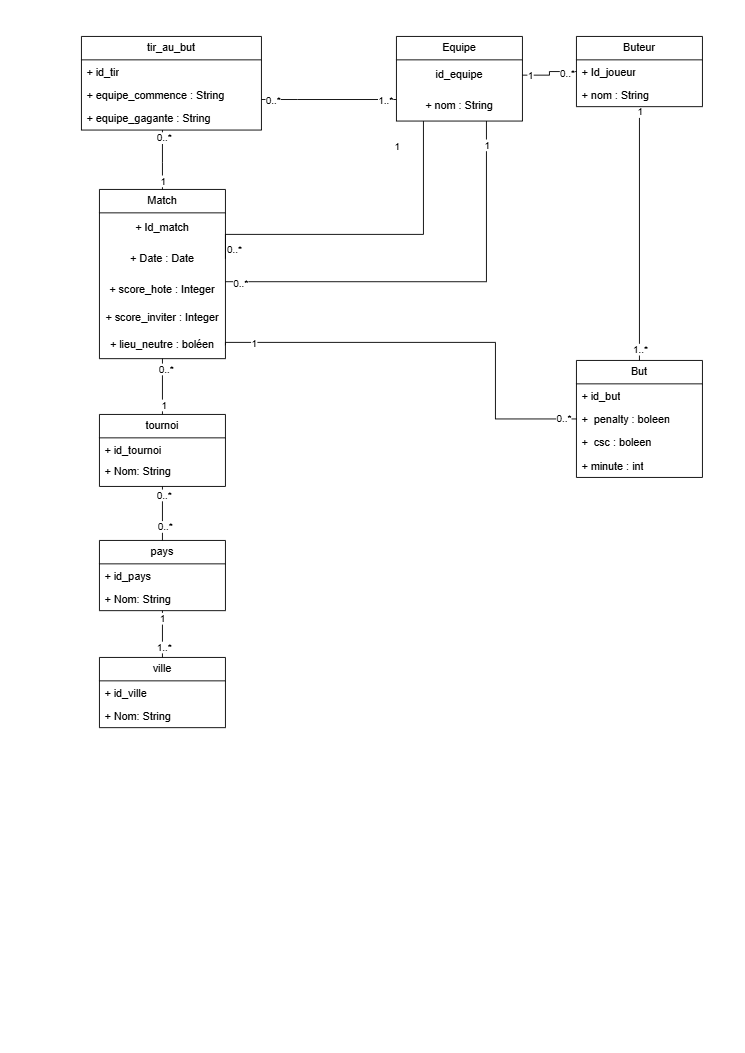

The diagram above was exported from draw.io. Its source (the exported page's mxGraphModel, read from the mxfile embedded in the PNG):
<mxGraphModel dx="2454" dy="989" grid="1" gridSize="10" guides="1" tooltips="1" connect="1" arrows="1" fold="1" page="1" pageScale="1" pageWidth="827" pageHeight="1169" math="0" shadow="0">
  <root>
    <mxCell id="0" />
    <mxCell id="1" parent="0" />
    <mxCell id="3p-iUkLDpPXX9jZVt-OV-69" style="edgeStyle=orthogonalEdgeStyle;rounded=0;orthogonalLoop=1;jettySize=auto;html=1;endArrow=none;endFill=0;" parent="1" source="3p-iUkLDpPXX9jZVt-OV-1" target="3p-iUkLDpPXX9jZVt-OV-22" edge="1">
      <mxGeometry relative="1" as="geometry">
        <Array as="points">
          <mxPoint x="180" y="180" />
          <mxPoint x="180" y="180" />
        </Array>
      </mxGeometry>
    </mxCell>
    <mxCell id="3p-iUkLDpPXX9jZVt-OV-85" value="0..*" style="edgeLabel;html=1;align=center;verticalAlign=middle;resizable=0;points=[];" parent="3p-iUkLDpPXX9jZVt-OV-69" vertex="1" connectable="0">
      <mxGeometry x="0.745" y="-1" relative="1" as="geometry">
        <mxPoint as="offset" />
      </mxGeometry>
    </mxCell>
    <mxCell id="3p-iUkLDpPXX9jZVt-OV-86" value="1" style="edgeLabel;html=1;align=center;verticalAlign=middle;resizable=0;points=[];" parent="3p-iUkLDpPXX9jZVt-OV-69" vertex="1" connectable="0">
      <mxGeometry x="-0.7179" relative="1" as="geometry">
        <mxPoint as="offset" />
      </mxGeometry>
    </mxCell>
    <mxCell id="3p-iUkLDpPXX9jZVt-OV-1" value="Match" style="swimlane;fontStyle=0;childLayout=stackLayout;horizontal=1;startSize=26;fillColor=none;horizontalStack=0;resizeParent=1;resizeParentMax=0;resizeLast=0;collapsible=1;marginBottom=0;whiteSpace=wrap;html=1;" parent="1" vertex="1">
      <mxGeometry x="110" y="210" width="140" height="188" as="geometry" />
    </mxCell>
    <mxCell id="3p-iUkLDpPXX9jZVt-OV-10" value="+ Id_match" style="text;html=1;whiteSpace=wrap;strokeColor=none;fillColor=none;align=center;verticalAlign=middle;rounded=0;" parent="3p-iUkLDpPXX9jZVt-OV-1" vertex="1">
      <mxGeometry y="26" width="140" height="34" as="geometry" />
    </mxCell>
    <mxCell id="3p-iUkLDpPXX9jZVt-OV-45" value="+ Date : Date" style="text;html=1;whiteSpace=wrap;strokeColor=none;fillColor=none;align=center;verticalAlign=middle;rounded=0;" parent="3p-iUkLDpPXX9jZVt-OV-1" vertex="1">
      <mxGeometry y="60" width="140" height="34" as="geometry" />
    </mxCell>
    <mxCell id="3p-iUkLDpPXX9jZVt-OV-98" value="+ score_hote : Integer" style="text;html=1;whiteSpace=wrap;strokeColor=none;fillColor=none;align=center;verticalAlign=middle;rounded=0;" parent="3p-iUkLDpPXX9jZVt-OV-1" vertex="1">
      <mxGeometry y="94" width="140" height="34" as="geometry" />
    </mxCell>
    <mxCell id="3p-iUkLDpPXX9jZVt-OV-99" value="+ score_inviter : Integer" style="text;html=1;whiteSpace=wrap;strokeColor=none;fillColor=none;align=center;verticalAlign=middle;rounded=0;" parent="3p-iUkLDpPXX9jZVt-OV-1" vertex="1">
      <mxGeometry y="128" width="140" height="30" as="geometry" />
    </mxCell>
    <mxCell id="3p-iUkLDpPXX9jZVt-OV-42" value="+ lieu_neutre : boléen" style="text;html=1;whiteSpace=wrap;strokeColor=none;fillColor=none;align=center;verticalAlign=middle;rounded=0;" parent="3p-iUkLDpPXX9jZVt-OV-1" vertex="1">
      <mxGeometry y="158" width="140" height="30" as="geometry" />
    </mxCell>
    <mxCell id="3p-iUkLDpPXX9jZVt-OV-66" style="edgeStyle=orthogonalEdgeStyle;rounded=0;orthogonalLoop=1;jettySize=auto;html=1;entryX=0.5;entryY=0;entryDx=0;entryDy=0;endArrow=none;endFill=0;" parent="1" source="3p-iUkLDpPXX9jZVt-OV-11" target="3p-iUkLDpPXX9jZVt-OV-15" edge="1">
      <mxGeometry relative="1" as="geometry" />
    </mxCell>
    <mxCell id="3p-iUkLDpPXX9jZVt-OV-79" value="0..*" style="edgeLabel;html=1;align=center;verticalAlign=middle;resizable=0;points=[];" parent="3p-iUkLDpPXX9jZVt-OV-66" vertex="1" connectable="0">
      <mxGeometry x="0.4943" y="2" relative="1" as="geometry">
        <mxPoint as="offset" />
      </mxGeometry>
    </mxCell>
    <mxCell id="3p-iUkLDpPXX9jZVt-OV-80" value="0..*" style="edgeLabel;html=1;align=center;verticalAlign=middle;resizable=0;points=[];" parent="3p-iUkLDpPXX9jZVt-OV-66" vertex="1" connectable="0">
      <mxGeometry x="-0.7011" y="1" relative="1" as="geometry">
        <mxPoint as="offset" />
      </mxGeometry>
    </mxCell>
    <mxCell id="3p-iUkLDpPXX9jZVt-OV-11" value="tournoi" style="swimlane;fontStyle=0;childLayout=stackLayout;horizontal=1;startSize=26;fillColor=none;horizontalStack=0;resizeParent=1;resizeParentMax=0;resizeLast=0;collapsible=1;marginBottom=0;whiteSpace=wrap;html=1;" parent="1" vertex="1">
      <mxGeometry x="110" y="460" width="140" height="80" as="geometry" />
    </mxCell>
    <mxCell id="3p-iUkLDpPXX9jZVt-OV-73" value="+ id_tournoi" style="text;strokeColor=none;fillColor=none;align=left;verticalAlign=top;spacingLeft=4;spacingRight=4;overflow=hidden;rotatable=0;points=[[0,0.5],[1,0.5]];portConstraint=eastwest;whiteSpace=wrap;html=1;" parent="3p-iUkLDpPXX9jZVt-OV-11" vertex="1">
      <mxGeometry y="26" width="140" height="24" as="geometry" />
    </mxCell>
    <mxCell id="3p-iUkLDpPXX9jZVt-OV-12" value="+ Nom: String" style="text;strokeColor=none;fillColor=none;align=left;verticalAlign=top;spacingLeft=4;spacingRight=4;overflow=hidden;rotatable=0;points=[[0,0.5],[1,0.5]];portConstraint=eastwest;whiteSpace=wrap;html=1;" parent="3p-iUkLDpPXX9jZVt-OV-11" vertex="1">
      <mxGeometry y="50" width="140" height="30" as="geometry" />
    </mxCell>
    <mxCell id="3p-iUkLDpPXX9jZVt-OV-67" style="edgeStyle=orthogonalEdgeStyle;rounded=0;orthogonalLoop=1;jettySize=auto;html=1;entryX=0.5;entryY=0;entryDx=0;entryDy=0;endArrow=none;endFill=0;" parent="1" source="3p-iUkLDpPXX9jZVt-OV-15" target="3p-iUkLDpPXX9jZVt-OV-19" edge="1">
      <mxGeometry relative="1" as="geometry" />
    </mxCell>
    <mxCell id="3p-iUkLDpPXX9jZVt-OV-81" value="1..*" style="edgeLabel;html=1;align=center;verticalAlign=middle;resizable=0;points=[];" parent="3p-iUkLDpPXX9jZVt-OV-67" vertex="1" connectable="0">
      <mxGeometry x="0.5358" y="1" relative="1" as="geometry">
        <mxPoint as="offset" />
      </mxGeometry>
    </mxCell>
    <mxCell id="3p-iUkLDpPXX9jZVt-OV-82" value="1" style="edgeLabel;html=1;align=center;verticalAlign=middle;resizable=0;points=[];" parent="3p-iUkLDpPXX9jZVt-OV-67" vertex="1" connectable="0">
      <mxGeometry x="-0.6844" y="-1" relative="1" as="geometry">
        <mxPoint as="offset" />
      </mxGeometry>
    </mxCell>
    <mxCell id="3p-iUkLDpPXX9jZVt-OV-15" value="pays" style="swimlane;fontStyle=0;childLayout=stackLayout;horizontal=1;startSize=26;fillColor=none;horizontalStack=0;resizeParent=1;resizeParentMax=0;resizeLast=0;collapsible=1;marginBottom=0;whiteSpace=wrap;html=1;" parent="1" vertex="1">
      <mxGeometry x="110" y="600" width="140" height="78" as="geometry" />
    </mxCell>
    <mxCell id="3p-iUkLDpPXX9jZVt-OV-74" value="+ id_pays" style="text;strokeColor=none;fillColor=none;align=left;verticalAlign=top;spacingLeft=4;spacingRight=4;overflow=hidden;rotatable=0;points=[[0,0.5],[1,0.5]];portConstraint=eastwest;whiteSpace=wrap;html=1;" parent="3p-iUkLDpPXX9jZVt-OV-15" vertex="1">
      <mxGeometry y="26" width="140" height="26" as="geometry" />
    </mxCell>
    <mxCell id="3p-iUkLDpPXX9jZVt-OV-16" value="+ Nom: String" style="text;strokeColor=none;fillColor=none;align=left;verticalAlign=top;spacingLeft=4;spacingRight=4;overflow=hidden;rotatable=0;points=[[0,0.5],[1,0.5]];portConstraint=eastwest;whiteSpace=wrap;html=1;" parent="3p-iUkLDpPXX9jZVt-OV-15" vertex="1">
      <mxGeometry y="52" width="140" height="26" as="geometry" />
    </mxCell>
    <mxCell id="3p-iUkLDpPXX9jZVt-OV-19" value="ville" style="swimlane;fontStyle=0;childLayout=stackLayout;horizontal=1;startSize=26;fillColor=none;horizontalStack=0;resizeParent=1;resizeParentMax=0;resizeLast=0;collapsible=1;marginBottom=0;whiteSpace=wrap;html=1;" parent="1" vertex="1">
      <mxGeometry x="110" y="730" width="140" height="78" as="geometry" />
    </mxCell>
    <mxCell id="3p-iUkLDpPXX9jZVt-OV-20" value="+ id_ville" style="text;strokeColor=none;fillColor=none;align=left;verticalAlign=top;spacingLeft=4;spacingRight=4;overflow=hidden;rotatable=0;points=[[0,0.5],[1,0.5]];portConstraint=eastwest;whiteSpace=wrap;html=1;" parent="3p-iUkLDpPXX9jZVt-OV-19" vertex="1">
      <mxGeometry y="26" width="140" height="26" as="geometry" />
    </mxCell>
    <mxCell id="3p-iUkLDpPXX9jZVt-OV-75" value="+ Nom: String" style="text;strokeColor=none;fillColor=none;align=left;verticalAlign=top;spacingLeft=4;spacingRight=4;overflow=hidden;rotatable=0;points=[[0,0.5],[1,0.5]];portConstraint=eastwest;whiteSpace=wrap;html=1;" parent="3p-iUkLDpPXX9jZVt-OV-19" vertex="1">
      <mxGeometry y="52" width="140" height="26" as="geometry" />
    </mxCell>
    <mxCell id="3p-iUkLDpPXX9jZVt-OV-22" value="tir_au_but" style="swimlane;fontStyle=0;childLayout=stackLayout;horizontal=1;startSize=26;fillColor=none;horizontalStack=0;resizeParent=1;resizeParentMax=0;resizeLast=0;collapsible=1;marginBottom=0;whiteSpace=wrap;html=1;" parent="1" vertex="1">
      <mxGeometry x="90" y="40" width="200" height="104" as="geometry" />
    </mxCell>
    <mxCell id="3p-iUkLDpPXX9jZVt-OV-25" value="+ id_tir" style="text;strokeColor=none;fillColor=none;align=left;verticalAlign=top;spacingLeft=4;spacingRight=4;overflow=hidden;rotatable=0;points=[[0,0.5],[1,0.5]];portConstraint=eastwest;whiteSpace=wrap;html=1;" parent="3p-iUkLDpPXX9jZVt-OV-22" vertex="1">
      <mxGeometry y="26" width="200" height="26" as="geometry" />
    </mxCell>
    <mxCell id="3p-iUkLDpPXX9jZVt-OV-57" value="+ equipe_commence : String" style="text;strokeColor=none;fillColor=none;align=left;verticalAlign=top;spacingLeft=4;spacingRight=4;overflow=hidden;rotatable=0;points=[[0,0.5],[1,0.5]];portConstraint=eastwest;whiteSpace=wrap;html=1;" parent="3p-iUkLDpPXX9jZVt-OV-22" vertex="1">
      <mxGeometry y="52" width="200" height="26" as="geometry" />
    </mxCell>
    <mxCell id="3p-iUkLDpPXX9jZVt-OV-28" value="+ equipe_gagante : String" style="text;strokeColor=none;fillColor=none;align=left;verticalAlign=top;spacingLeft=4;spacingRight=4;overflow=hidden;rotatable=0;points=[[0,0.5],[1,0.5]];portConstraint=eastwest;whiteSpace=wrap;html=1;" parent="3p-iUkLDpPXX9jZVt-OV-22" vertex="1">
      <mxGeometry y="78" width="200" height="26" as="geometry" />
    </mxCell>
    <mxCell id="3p-iUkLDpPXX9jZVt-OV-70" style="edgeStyle=orthogonalEdgeStyle;rounded=0;orthogonalLoop=1;jettySize=auto;html=1;endArrow=none;endFill=0;" parent="1" source="3p-iUkLDpPXX9jZVt-OV-29" target="3p-iUkLDpPXX9jZVt-OV-22" edge="1">
      <mxGeometry relative="1" as="geometry">
        <Array as="points">
          <mxPoint x="330" y="110" />
          <mxPoint x="330" y="110" />
        </Array>
      </mxGeometry>
    </mxCell>
    <mxCell id="3p-iUkLDpPXX9jZVt-OV-87" value="0..*" style="edgeLabel;html=1;align=center;verticalAlign=middle;resizable=0;points=[];" parent="3p-iUkLDpPXX9jZVt-OV-70" vertex="1" connectable="0">
      <mxGeometry x="0.8294" y="1" relative="1" as="geometry">
        <mxPoint as="offset" />
      </mxGeometry>
    </mxCell>
    <mxCell id="3p-iUkLDpPXX9jZVt-OV-88" value="1..*" style="edgeLabel;html=1;align=center;verticalAlign=middle;resizable=0;points=[];" parent="3p-iUkLDpPXX9jZVt-OV-70" vertex="1" connectable="0">
      <mxGeometry x="-0.8212" relative="1" as="geometry">
        <mxPoint as="offset" />
      </mxGeometry>
    </mxCell>
    <mxCell id="3p-iUkLDpPXX9jZVt-OV-29" value="Equipe" style="swimlane;fontStyle=0;childLayout=stackLayout;horizontal=1;startSize=26;fillColor=none;horizontalStack=0;resizeParent=1;resizeParentMax=0;resizeLast=0;collapsible=1;marginBottom=0;whiteSpace=wrap;html=1;" parent="1" vertex="1">
      <mxGeometry x="440" y="40" width="140" height="94" as="geometry" />
    </mxCell>
    <mxCell id="3p-iUkLDpPXX9jZVt-OV-30" value="id_equipe" style="text;html=1;whiteSpace=wrap;strokeColor=none;fillColor=none;align=center;verticalAlign=middle;rounded=0;" parent="3p-iUkLDpPXX9jZVt-OV-29" vertex="1">
      <mxGeometry y="26" width="140" height="34" as="geometry" />
    </mxCell>
    <mxCell id="3p-iUkLDpPXX9jZVt-OV-32" value="+ nom : String" style="text;html=1;whiteSpace=wrap;strokeColor=none;fillColor=none;align=center;verticalAlign=middle;rounded=0;" parent="3p-iUkLDpPXX9jZVt-OV-29" vertex="1">
      <mxGeometry y="60" width="140" height="34" as="geometry" />
    </mxCell>
    <mxCell id="3p-iUkLDpPXX9jZVt-OV-36" style="edgeStyle=orthogonalEdgeStyle;rounded=0;orthogonalLoop=1;jettySize=auto;html=1;exitX=0.5;exitY=1;exitDx=0;exitDy=0;entryX=0.5;entryY=0;entryDx=0;entryDy=0;endArrow=none;endFill=0;" parent="1" source="3p-iUkLDpPXX9jZVt-OV-1" target="3p-iUkLDpPXX9jZVt-OV-11" edge="1">
      <mxGeometry relative="1" as="geometry">
        <mxPoint x="180" y="428" as="sourcePoint" />
      </mxGeometry>
    </mxCell>
    <mxCell id="3p-iUkLDpPXX9jZVt-OV-76" value="0..*" style="edgeLabel;html=1;align=center;verticalAlign=middle;resizable=0;points=[];" parent="3p-iUkLDpPXX9jZVt-OV-36" vertex="1" connectable="0">
      <mxGeometry x="-0.6279" y="3" relative="1" as="geometry">
        <mxPoint as="offset" />
      </mxGeometry>
    </mxCell>
    <mxCell id="3p-iUkLDpPXX9jZVt-OV-77" value="1" style="edgeLabel;html=1;align=center;verticalAlign=middle;resizable=0;points=[];" parent="3p-iUkLDpPXX9jZVt-OV-36" vertex="1" connectable="0">
      <mxGeometry x="0.6512" y="1" relative="1" as="geometry">
        <mxPoint as="offset" />
      </mxGeometry>
    </mxCell>
    <mxCell id="3p-iUkLDpPXX9jZVt-OV-37" value="But" style="swimlane;fontStyle=0;childLayout=stackLayout;horizontal=1;startSize=26;fillColor=none;horizontalStack=0;resizeParent=1;resizeParentMax=0;resizeLast=0;collapsible=1;marginBottom=0;whiteSpace=wrap;html=1;" parent="1" vertex="1">
      <mxGeometry x="640" y="400" width="140" height="130" as="geometry" />
    </mxCell>
    <mxCell id="3p-iUkLDpPXX9jZVt-OV-38" value="+ id_but" style="text;strokeColor=none;fillColor=none;align=left;verticalAlign=top;spacingLeft=4;spacingRight=4;overflow=hidden;rotatable=0;points=[[0,0.5],[1,0.5]];portConstraint=eastwest;whiteSpace=wrap;html=1;" parent="3p-iUkLDpPXX9jZVt-OV-37" vertex="1">
      <mxGeometry y="26" width="140" height="26" as="geometry" />
    </mxCell>
    <mxCell id="3p-iUkLDpPXX9jZVt-OV-39" value="+&amp;nbsp; penalty : boleen" style="text;strokeColor=none;fillColor=none;align=left;verticalAlign=top;spacingLeft=4;spacingRight=4;overflow=hidden;rotatable=0;points=[[0,0.5],[1,0.5]];portConstraint=eastwest;whiteSpace=wrap;html=1;" parent="3p-iUkLDpPXX9jZVt-OV-37" vertex="1">
      <mxGeometry y="52" width="140" height="26" as="geometry" />
    </mxCell>
    <mxCell id="3p-iUkLDpPXX9jZVt-OV-52" value="+&amp;nbsp; csc : boleen" style="text;strokeColor=none;fillColor=none;align=left;verticalAlign=top;spacingLeft=4;spacingRight=4;overflow=hidden;rotatable=0;points=[[0,0.5],[1,0.5]];portConstraint=eastwest;whiteSpace=wrap;html=1;" parent="3p-iUkLDpPXX9jZVt-OV-37" vertex="1">
      <mxGeometry y="78" width="140" height="26" as="geometry" />
    </mxCell>
    <mxCell id="3p-iUkLDpPXX9jZVt-OV-40" value="+ minute : int" style="text;strokeColor=none;fillColor=none;align=left;verticalAlign=top;spacingLeft=4;spacingRight=4;overflow=hidden;rotatable=0;points=[[0,0.5],[1,0.5]];portConstraint=eastwest;whiteSpace=wrap;html=1;" parent="3p-iUkLDpPXX9jZVt-OV-37" vertex="1">
      <mxGeometry y="104" width="140" height="26" as="geometry" />
    </mxCell>
    <mxCell id="3p-iUkLDpPXX9jZVt-OV-64" style="edgeStyle=orthogonalEdgeStyle;rounded=0;orthogonalLoop=1;jettySize=auto;html=1;entryX=0.5;entryY=0;entryDx=0;entryDy=0;endArrow=none;endFill=0;" parent="1" source="3p-iUkLDpPXX9jZVt-OV-46" target="3p-iUkLDpPXX9jZVt-OV-37" edge="1">
      <mxGeometry relative="1" as="geometry" />
    </mxCell>
    <mxCell id="3p-iUkLDpPXX9jZVt-OV-96" value="1..*" style="edgeLabel;html=1;align=center;verticalAlign=middle;resizable=0;points=[];" parent="3p-iUkLDpPXX9jZVt-OV-64" vertex="1" connectable="0">
      <mxGeometry x="0.909" relative="1" as="geometry">
        <mxPoint as="offset" />
      </mxGeometry>
    </mxCell>
    <mxCell id="3p-iUkLDpPXX9jZVt-OV-97" value="1" style="edgeLabel;html=1;align=center;verticalAlign=middle;resizable=0;points=[];" parent="3p-iUkLDpPXX9jZVt-OV-64" vertex="1" connectable="0">
      <mxGeometry x="-0.9608" relative="1" as="geometry">
        <mxPoint as="offset" />
      </mxGeometry>
    </mxCell>
    <mxCell id="3p-iUkLDpPXX9jZVt-OV-46" value="Buteur" style="swimlane;fontStyle=0;childLayout=stackLayout;horizontal=1;startSize=26;fillColor=none;horizontalStack=0;resizeParent=1;resizeParentMax=0;resizeLast=0;collapsible=1;marginBottom=0;whiteSpace=wrap;html=1;" parent="1" vertex="1">
      <mxGeometry x="640" y="40" width="140" height="78" as="geometry" />
    </mxCell>
    <mxCell id="3p-iUkLDpPXX9jZVt-OV-47" value="+ Id_joueur" style="text;strokeColor=none;fillColor=none;align=left;verticalAlign=top;spacingLeft=4;spacingRight=4;overflow=hidden;rotatable=0;points=[[0,0.5],[1,0.5]];portConstraint=eastwest;whiteSpace=wrap;html=1;" parent="3p-iUkLDpPXX9jZVt-OV-46" vertex="1">
      <mxGeometry y="26" width="140" height="26" as="geometry" />
    </mxCell>
    <mxCell id="3p-iUkLDpPXX9jZVt-OV-49" value="+ nom : String" style="text;strokeColor=none;fillColor=none;align=left;verticalAlign=top;spacingLeft=4;spacingRight=4;overflow=hidden;rotatable=0;points=[[0,0.5],[1,0.5]];portConstraint=eastwest;whiteSpace=wrap;html=1;" parent="3p-iUkLDpPXX9jZVt-OV-46" vertex="1">
      <mxGeometry y="52" width="140" height="26" as="geometry" />
    </mxCell>
    <mxCell id="3p-iUkLDpPXX9jZVt-OV-62" style="edgeStyle=orthogonalEdgeStyle;rounded=0;orthogonalLoop=1;jettySize=auto;html=1;exitX=1;exitY=0.5;exitDx=0;exitDy=0;endArrow=none;endFill=0;" parent="1" source="3p-iUkLDpPXX9jZVt-OV-45" edge="1">
      <mxGeometry relative="1" as="geometry">
        <Array as="points">
          <mxPoint x="250" y="260" />
          <mxPoint x="470" y="260" />
          <mxPoint x="470" y="134" />
        </Array>
        <mxPoint x="470" y="134" as="targetPoint" />
      </mxGeometry>
    </mxCell>
    <mxCell id="3p-iUkLDpPXX9jZVt-OV-89" value="0..*" style="edgeLabel;html=1;align=center;verticalAlign=middle;resizable=0;points=[];" parent="3p-iUkLDpPXX9jZVt-OV-62" vertex="1" connectable="0">
      <mxGeometry x="-0.9461" y="1" relative="1" as="geometry">
        <mxPoint x="10" as="offset" />
      </mxGeometry>
    </mxCell>
    <mxCell id="3p-iUkLDpPXX9jZVt-OV-90" value="1" style="edgeLabel;html=1;align=center;verticalAlign=middle;resizable=0;points=[];" parent="3p-iUkLDpPXX9jZVt-OV-62" vertex="1" connectable="0">
      <mxGeometry x="0.9403" y="2" relative="1" as="geometry">
        <mxPoint x="-28" y="18" as="offset" />
      </mxGeometry>
    </mxCell>
    <mxCell id="3p-iUkLDpPXX9jZVt-OV-65" style="edgeStyle=orthogonalEdgeStyle;rounded=0;orthogonalLoop=1;jettySize=auto;html=1;exitX=1;exitY=0.5;exitDx=0;exitDy=0;endArrow=none;endFill=0;" parent="1" target="3p-iUkLDpPXX9jZVt-OV-37" edge="1">
      <mxGeometry relative="1" as="geometry">
        <mxPoint x="250" y="383" as="sourcePoint" />
        <Array as="points">
          <mxPoint x="250" y="380" />
          <mxPoint x="550" y="380" />
          <mxPoint x="550" y="465" />
        </Array>
      </mxGeometry>
    </mxCell>
    <mxCell id="3p-iUkLDpPXX9jZVt-OV-92" value="1" style="edgeLabel;html=1;align=center;verticalAlign=middle;resizable=0;points=[];" parent="3p-iUkLDpPXX9jZVt-OV-65" vertex="1" connectable="0">
      <mxGeometry x="-0.8596" y="-1" relative="1" as="geometry">
        <mxPoint as="offset" />
      </mxGeometry>
    </mxCell>
    <mxCell id="3p-iUkLDpPXX9jZVt-OV-93" value="0..*" style="edgeLabel;html=1;align=center;verticalAlign=middle;resizable=0;points=[];" parent="3p-iUkLDpPXX9jZVt-OV-65" vertex="1" connectable="0">
      <mxGeometry x="0.9366" y="1" relative="1" as="geometry">
        <mxPoint as="offset" />
      </mxGeometry>
    </mxCell>
    <mxCell id="3p-iUkLDpPXX9jZVt-OV-101" style="edgeStyle=orthogonalEdgeStyle;rounded=0;orthogonalLoop=1;jettySize=auto;html=1;entryX=1;entryY=0.25;entryDx=0;entryDy=0;endArrow=none;endFill=0;" parent="1" source="3p-iUkLDpPXX9jZVt-OV-32" target="3p-iUkLDpPXX9jZVt-OV-98" edge="1">
      <mxGeometry relative="1" as="geometry">
        <Array as="points">
          <mxPoint x="540" y="313" />
        </Array>
      </mxGeometry>
    </mxCell>
    <mxCell id="3p-iUkLDpPXX9jZVt-OV-102" value="&lt;span style=&quot;color: rgba(0, 0, 0, 0); font-family: monospace; font-size: 0px; text-align: start; background-color: rgb(236, 236, 236);&quot;&gt;%3CmxGraphModel%3E%3Croot%3E%3CmxCell%20id%3D%220%22%2F%3E%3CmxCell%20id%3D%221%22%20parent%3D%220%22%2F%3E%3CmxCell%20id%3D%222%22%20value%3D%220..*%22%20style%3D%22edgeLabel%3Bhtml%3D1%3Balign%3Dcenter%3BverticalAlign%3Dmiddle%3Bresizable%3D0%3Bpoints%3D%5B%5D%3B%22%20vertex%3D%221%22%20connectable%3D%220%22%20parent%3D%221%22%3E%3CmxGeometry%20x%3D%22259%22%20y%3D%22276%22%20as%3D%22geometry%22%2F%3E%3C%2FmxCell%3E%3C%2Froot%3E%3C%2FmxGraphModel%3E&lt;/span&gt;" style="edgeLabel;html=1;align=center;verticalAlign=middle;resizable=0;points=[];" parent="3p-iUkLDpPXX9jZVt-OV-101" vertex="1" connectable="0">
      <mxGeometry x="0.9104" y="-3" relative="1" as="geometry">
        <mxPoint x="1" as="offset" />
      </mxGeometry>
    </mxCell>
    <mxCell id="3p-iUkLDpPXX9jZVt-OV-103" value="0..*" style="edgeLabel;html=1;align=center;verticalAlign=middle;resizable=0;points=[];" parent="3p-iUkLDpPXX9jZVt-OV-101" vertex="1" connectable="0">
      <mxGeometry x="0.9317" y="2" relative="1" as="geometry">
        <mxPoint x="1" as="offset" />
      </mxGeometry>
    </mxCell>
    <mxCell id="3p-iUkLDpPXX9jZVt-OV-104" value="1" style="edgeLabel;html=1;align=center;verticalAlign=middle;resizable=0;points=[];" parent="3p-iUkLDpPXX9jZVt-OV-101" vertex="1" connectable="0">
      <mxGeometry x="-0.9104" y="3" relative="1" as="geometry">
        <mxPoint x="-3" y="5" as="offset" />
      </mxGeometry>
    </mxCell>
    <mxCell id="reFg66zCjIy6p6MoE6ri-1" style="edgeStyle=orthogonalEdgeStyle;rounded=0;orthogonalLoop=1;jettySize=auto;html=1;entryX=0;entryY=0.5;entryDx=0;entryDy=0;endArrow=none;endFill=0;" edge="1" parent="1" source="3p-iUkLDpPXX9jZVt-OV-30" target="3p-iUkLDpPXX9jZVt-OV-47">
      <mxGeometry relative="1" as="geometry" />
    </mxCell>
    <mxCell id="reFg66zCjIy6p6MoE6ri-2" value="0..*" style="edgeLabel;html=1;align=center;verticalAlign=middle;resizable=0;points=[];" vertex="1" connectable="0" parent="reFg66zCjIy6p6MoE6ri-1">
      <mxGeometry x="0.6458" y="-2" relative="1" as="geometry">
        <mxPoint as="offset" />
      </mxGeometry>
    </mxCell>
    <mxCell id="reFg66zCjIy6p6MoE6ri-3" value="1" style="edgeLabel;html=1;align=center;verticalAlign=middle;resizable=0;points=[];" vertex="1" connectable="0" parent="reFg66zCjIy6p6MoE6ri-1">
      <mxGeometry x="-0.7292" relative="1" as="geometry">
        <mxPoint as="offset" />
      </mxGeometry>
    </mxCell>
  </root>
</mxGraphModel>